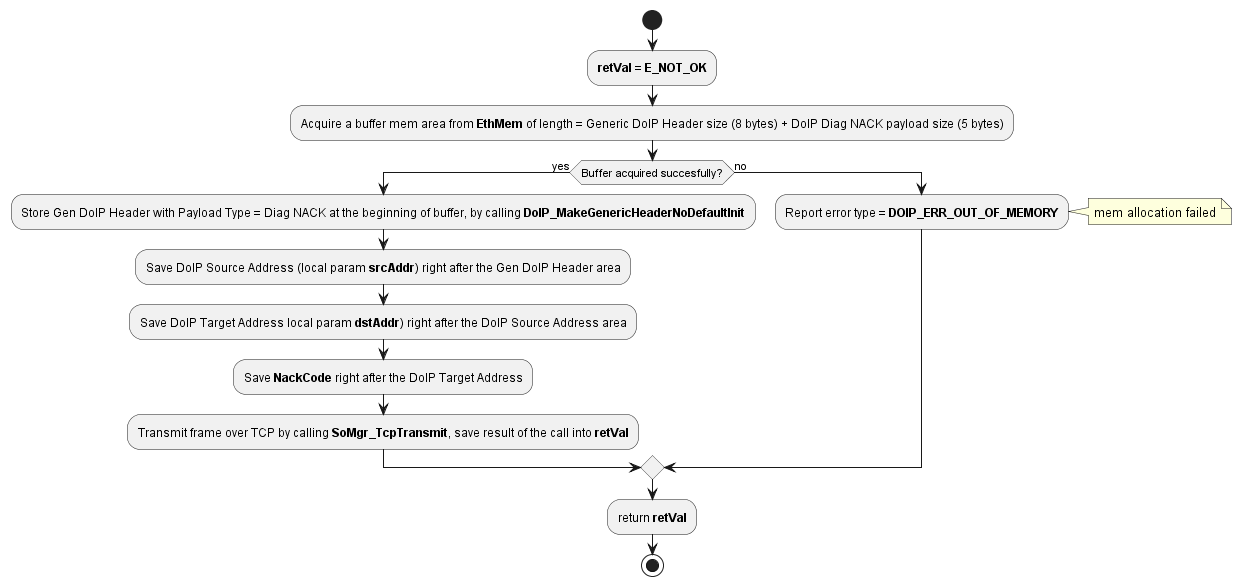

The diagram above was rendered by PlantUML. Its source (embedded in the PNG):
@startuml "act_diagram_DoIP_SendDiagMsgNack.png"
start
	:**retVal** = **E_NOT_OK**;
	:Acquire a buffer mem area from **EthMem** of length = Generic DoIP Header size (8 bytes) + DoIP Diag NACK payload size (5 bytes);
	if (Buffer acquired succesfully?) then (yes)
		:Store Gen DoIP Header with Payload Type = Diag NACK at the beginning of buffer, by calling **DoIP_MakeGenericHeaderNoDefaultInit**;
		:Save DoIP Source Address (local param **srcAddr**) right after the Gen DoIP Header area;
		:Save DoIP Target Address local param **dstAddr**) right after the DoIP Source Address area;
		:Save **NackCode** right after the DoIP Target Address;
		:Transmit frame over TCP by calling **SoMgr_TcpTransmit**, save result of the call into **retVal**;
	else (no)
		:Report error type = **DOIP_ERR_OUT_OF_MEMORY**;
		note right: mem allocation failed
	endif
	:return **retVal**;
stop
@enduml